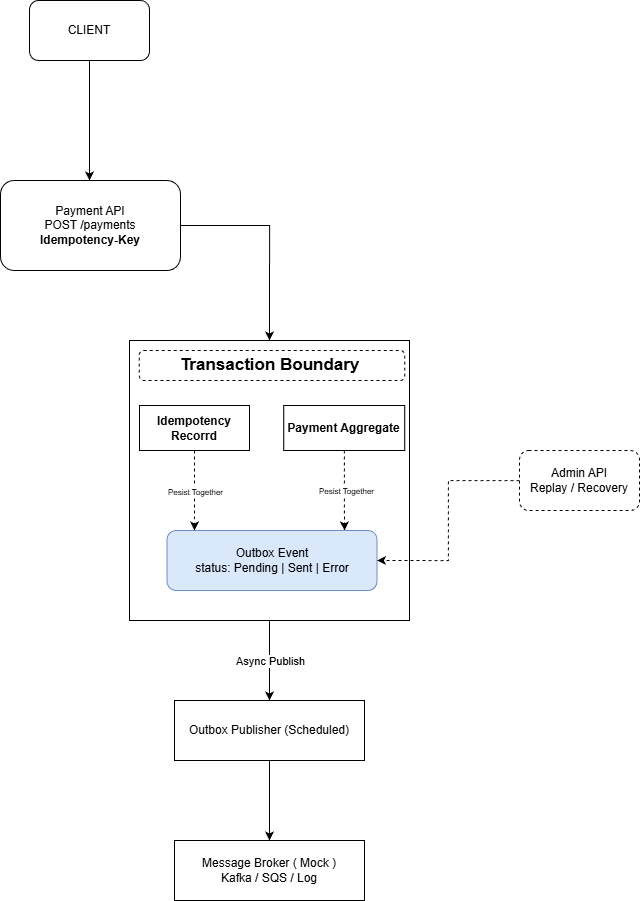

The diagram above was exported from draw.io. Its source (the exported page's mxGraphModel, read from the mxfile embedded in the PNG):
<mxGraphModel dx="3756" dy="1413" grid="1" gridSize="10" guides="1" tooltips="1" connect="1" arrows="1" fold="1" page="1" pageScale="1" pageWidth="827" pageHeight="1169" math="0" shadow="0">
  <root>
    <mxCell id="0" />
    <mxCell id="1" parent="0" />
    <mxCell id="nKyHqJYZYxRYbTpGhRDX-3" edge="1" parent="1" source="nKyHqJYZYxRYbTpGhRDX-2" style="edgeStyle=orthogonalEdgeStyle;rounded=0;orthogonalLoop=1;jettySize=auto;html=1;">
      <mxGeometry relative="1" as="geometry">
        <mxPoint x="169" y="230" as="targetPoint" />
      </mxGeometry>
    </mxCell>
    <mxCell id="nKyHqJYZYxRYbTpGhRDX-2" parent="1" style="rounded=1;whiteSpace=wrap;html=1;" value="CLIENT" vertex="1">
      <mxGeometry height="60" width="120" x="109" y="50" as="geometry" />
    </mxCell>
    <mxCell id="nKyHqJYZYxRYbTpGhRDX-5" edge="1" parent="1" source="nKyHqJYZYxRYbTpGhRDX-4" style="edgeStyle=orthogonalEdgeStyle;rounded=0;orthogonalLoop=1;jettySize=auto;html=1;">
      <mxGeometry relative="1" as="geometry">
        <mxPoint x="349" y="390" as="targetPoint" />
      </mxGeometry>
    </mxCell>
    <mxCell id="nKyHqJYZYxRYbTpGhRDX-4" parent="1" style="rounded=1;whiteSpace=wrap;html=1;" value="&lt;div&gt;Payment API&lt;br&gt;POST /payments&lt;/div&gt;&lt;div&gt;&lt;b&gt;Idempotency-Key&lt;/b&gt;&lt;/div&gt;" vertex="1">
      <mxGeometry height="90" width="180" x="80" y="230" as="geometry" />
    </mxCell>
    <mxCell id="nKyHqJYZYxRYbTpGhRDX-28" edge="1" parent="1" source="nKyHqJYZYxRYbTpGhRDX-6" style="edgeStyle=orthogonalEdgeStyle;rounded=0;orthogonalLoop=1;jettySize=auto;html=1;" value="">
      <mxGeometry relative="1" as="geometry">
        <mxPoint x="349" y="750" as="targetPoint" />
      </mxGeometry>
    </mxCell>
    <mxCell id="nKyHqJYZYxRYbTpGhRDX-43" connectable="0" parent="nKyHqJYZYxRYbTpGhRDX-28" style="edgeLabel;html=1;align=center;verticalAlign=middle;resizable=0;points=[];" value="Async Publish" vertex="1">
      <mxGeometry relative="1" x="-0.2796" as="geometry">
        <mxPoint y="11" as="offset" />
      </mxGeometry>
    </mxCell>
    <mxCell id="nKyHqJYZYxRYbTpGhRDX-6" parent="1" style="whiteSpace=wrap;html=1;aspect=fixed;" value="" vertex="1">
      <mxGeometry height="280" width="280" x="209" y="390" as="geometry" />
    </mxCell>
    <mxCell id="nKyHqJYZYxRYbTpGhRDX-18" edge="1" parent="1" source="nKyHqJYZYxRYbTpGhRDX-8" style="edgeStyle=orthogonalEdgeStyle;rounded=0;orthogonalLoop=1;jettySize=auto;html=1;dashed=1;" value="">
      <mxGeometry relative="1" as="geometry">
        <mxPoint x="274" y="580" as="targetPoint" />
      </mxGeometry>
    </mxCell>
    <mxCell id="nKyHqJYZYxRYbTpGhRDX-33" connectable="0" parent="nKyHqJYZYxRYbTpGhRDX-18" style="edgeLabel;html=1;align=center;verticalAlign=middle;resizable=0;points=[];" value="&lt;font style=&quot;font-size: 8px;&quot;&gt;Pesist Together&lt;/font&gt;" vertex="1">
      <mxGeometry relative="1" x="-0.0167" as="geometry">
        <mxPoint as="offset" />
      </mxGeometry>
    </mxCell>
    <mxCell id="nKyHqJYZYxRYbTpGhRDX-8" parent="1" style="rounded=0;whiteSpace=wrap;html=1;" value="&lt;b&gt;Idempotency Recorrd&lt;/b&gt;" vertex="1">
      <mxGeometry height="45" width="110" x="219" y="455" as="geometry" />
    </mxCell>
    <mxCell id="nKyHqJYZYxRYbTpGhRDX-20" edge="1" parent="1" source="nKyHqJYZYxRYbTpGhRDX-9" style="edgeStyle=orthogonalEdgeStyle;rounded=0;orthogonalLoop=1;jettySize=auto;html=1;dashed=1;" value="">
      <mxGeometry relative="1" as="geometry">
        <mxPoint x="424" y="580" as="targetPoint" />
      </mxGeometry>
    </mxCell>
    <mxCell id="nKyHqJYZYxRYbTpGhRDX-9" parent="1" style="rounded=0;whiteSpace=wrap;html=1;" value="&lt;b&gt;Payment Aggregate&lt;/b&gt;" vertex="1">
      <mxGeometry height="45" width="121" x="363.25" y="455" as="geometry" />
    </mxCell>
    <mxCell id="nKyHqJYZYxRYbTpGhRDX-26" parent="1" style="rounded=1;whiteSpace=wrap;html=1;fillColor=#dae8fc;strokeColor=#6c8ebf;" value="&lt;div&gt;Outbox Event&lt;span style=&quot;background-color: transparent; color: light-dark(rgb(0, 0, 0), rgb(255, 255, 255));&quot;&gt;&lt;br&gt;status: Pending | Sent | Error&lt;/span&gt;&lt;/div&gt;" vertex="1">
      <mxGeometry height="60" width="210" x="246.5" y="580" as="geometry" />
    </mxCell>
    <mxCell id="nKyHqJYZYxRYbTpGhRDX-31" edge="1" parent="1" source="nKyHqJYZYxRYbTpGhRDX-29" style="edgeStyle=orthogonalEdgeStyle;rounded=0;orthogonalLoop=1;jettySize=auto;html=1;" target="nKyHqJYZYxRYbTpGhRDX-30" value="">
      <mxGeometry relative="1" as="geometry" />
    </mxCell>
    <mxCell id="nKyHqJYZYxRYbTpGhRDX-29" parent="1" style="rounded=0;whiteSpace=wrap;html=1;" value="Outbox Publisher (Scheduled)" vertex="1">
      <mxGeometry height="60" width="190" x="254" y="750" as="geometry" />
    </mxCell>
    <mxCell id="nKyHqJYZYxRYbTpGhRDX-30" parent="1" style="rounded=0;whiteSpace=wrap;html=1;" value="Message Broker ( Mock )&lt;div&gt;Kafka / SQS / Log&lt;/div&gt;" vertex="1">
      <mxGeometry height="60" width="190" x="254" y="890" as="geometry" />
    </mxCell>
    <mxCell id="nKyHqJYZYxRYbTpGhRDX-32" parent="1" style="rounded=1;whiteSpace=wrap;html=1;dashed=1;" value="&lt;b style=&quot;&quot;&gt;&lt;font style=&quot;font-size: 17px;&quot;&gt;Transaction Boundary&amp;nbsp;&lt;/font&gt;&lt;/b&gt;" vertex="1">
      <mxGeometry height="30" width="265.5" x="218.75" y="400" as="geometry" />
    </mxCell>
    <mxCell id="nKyHqJYZYxRYbTpGhRDX-34" connectable="0" parent="1" style="edgeLabel;html=1;align=center;verticalAlign=middle;resizable=0;points=[];" value="&lt;font style=&quot;font-size: 8px;&quot;&gt;Pesist Together&lt;/font&gt;" vertex="1">
      <mxGeometry x="359" y="540" as="geometry">
        <mxPoint x="66" y="-1" as="offset" />
      </mxGeometry>
    </mxCell>
    <mxCell id="nKyHqJYZYxRYbTpGhRDX-36" edge="1" parent="1" source="nKyHqJYZYxRYbTpGhRDX-35" style="edgeStyle=orthogonalEdgeStyle;rounded=0;orthogonalLoop=1;jettySize=auto;html=1;entryX=1;entryY=0.5;entryDx=0;entryDy=0;dashed=1;" target="nKyHqJYZYxRYbTpGhRDX-26">
      <mxGeometry relative="1" as="geometry" />
    </mxCell>
    <mxCell id="nKyHqJYZYxRYbTpGhRDX-35" parent="1" style="rounded=1;whiteSpace=wrap;html=1;dashed=1;" value="Admin API&lt;div&gt;Replay / Recovery&lt;/div&gt;" vertex="1">
      <mxGeometry height="60" width="120" x="599" y="500" as="geometry" />
    </mxCell>
  </root>
</mxGraphModel>